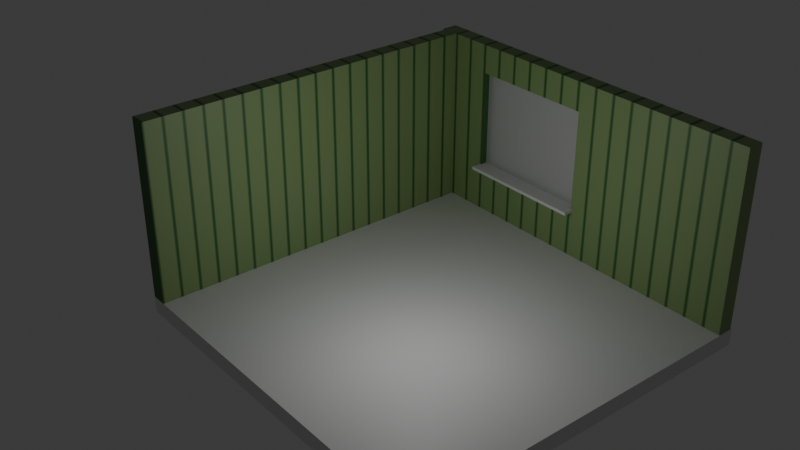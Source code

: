 # Source: roomSketch.blend  (saved by Blender 4.4.30; exported with 4.5.12 LTS)
import bpy
from mathutils import Matrix  # noqa: F401  (used for matrix-valued properties, if any)

bpy.ops.wm.read_factory_settings(use_empty=True)
scene = bpy.context.scene
scene.name = 'Scene'

# ---- collections
col_collection = bpy.data.collections.new('Collection'); scene.collection.children.link(col_collection)
col_window = bpy.data.collections.new('Window'); col_collection.children.link(col_window)
col_tabl = bpy.data.collections.new('Tabl')  # instanced only; not linked into the scene
col_collection_1 = bpy.data.collections.new('Collection')  # instanced only; not linked into the scene
col_bed = bpy.data.collections.new('Bed')  # instanced only; not linked into the scene

# ---- materials (node trees are filled in below, after node groups)
mat_material = bpy.data.materials.new('Material')
mat_material.alpha_threshold = 0.0
mat_material.roughness = 0.5
mat_material.line_color = (0.0, 0.0, 0.0, 1.0)
mat_material_003 = bpy.data.materials.new('Material.003')
mat_material_002 = bpy.data.materials.new('Material.002')

# ---- material node trees
mat_material.use_nodes = True; mat_material.node_tree.nodes.clear()
_N = mat_material.node_tree.nodes; _L = mat_material.node_tree.links
n0 = _N.new('ShaderNodeOutputMaterial'); n0.name = 'Material Output'; n0.location = (300, 300)
n1 = _N.new('ShaderNodeBsdfPrincipled'); n1.name = 'Principled BSDF'; n1.location = (10, 300)
n1.inputs[3].default_value = 1.45
_L.new(n1.outputs[0], n0.inputs[0])
n0.is_active_output = True
mat_material_003.use_nodes = True; mat_material_003.node_tree.nodes.clear()
_N = mat_material_003.node_tree.nodes; _L = mat_material_003.node_tree.links
n0 = _N.new('ShaderNodeBsdfPrincipled'); n0.name = 'Principled BSDF'; n0.location = (13, 300)
n1 = _N.new('ShaderNodeOutputMaterial'); n1.name = 'Material Output'; n1.location = (303, 300)
n2 = _N.new('ShaderNodeTexWave'); n2.name = 'Wave Texture'; n2.location = (-457, 261)
n2.inputs[1].default_value = 5.6
n2.inputs[3].default_value = 0.0
n2.inputs[4].default_value = 0.0
n2.inputs[5].default_value = 0.0
n3 = _N.new('ShaderNodeValToRGB'); n3.name = 'Color Ramp'; n3.location = (-259, 402)
while len(n3.color_ramp.elements) > 1: n3.color_ramp.elements.remove(n3.color_ramp.elements[-1])
n3.color_ramp.elements[0].position = 0.0; n3.color_ramp.elements[0].color = (0.03451, 0.1371, 0.03022, 1.0)
_e = n3.color_ramp.elements.new(0.1091); _e.color = (0.2639, 0.3913, 0.1555, 1.0)
_L.new(n0.outputs[0], n1.inputs[0])
_L.new(n3.outputs[0], n0.inputs[0])
_L.new(n2.outputs[0], n3.inputs[0])
n1.is_active_output = True
mat_material_002.use_nodes = True; mat_material_002.node_tree.nodes.clear()
_N = mat_material_002.node_tree.nodes; _L = mat_material_002.node_tree.links
n0 = _N.new('ShaderNodeBsdfPrincipled'); n0.name = 'Principled BSDF'; n0.location = (10, 300)
n0.inputs[4].default_value = 0.6891
n0.inputs[18].default_value = 0.3055
n1 = _N.new('ShaderNodeOutputMaterial'); n1.name = 'Material Output'; n1.location = (300, 300)
_L.new(n0.outputs[0], n1.inputs[0])
n1.is_active_output = True

# ---- world
world_world = bpy.data.worlds.new('World'); scene.world = world_world
world_world.use_nodes = True; world_world.node_tree.nodes.clear()
_N = world_world.node_tree.nodes; _L = world_world.node_tree.links
n0 = _N.new('ShaderNodeOutputWorld'); n0.name = 'World Output'; n0.location = (300, 300)
n1 = _N.new('ShaderNodeBackground'); n1.name = 'Background'; n1.location = (10, 300)
n1.inputs[0].default_value = (0.05088, 0.05088, 0.05088, 1.0)
_L.new(n1.outputs[0], n0.inputs[0])
n0.is_active_output = True
world_world.color = (0.05088, 0.05088, 0.05088)
world_world.sun_shadow_jitter_overblur = 0.0

# ---- cameras
cam_camera = bpy.data.cameras.new('Camera')
cam_camera.clip_end = 100.0
cam_camera.ortho_scale = 7.314

# ---- lights
light_light = bpy.data.lights.new('Light', 'POINT')
light_light.energy = 1000.0
light_light.shadow_soft_size = 2.51

# ---- meshes
me_cube_001 = bpy.data.meshes.new('Cube.001')
me_cube_001.from_pydata([(-0.00728, -17.83, -0.005451), (-0.00728, -17.83, 0.925), (-0.00728, 0.05885, -0.005451), (-0.00728, 0.05885, 0.925), (17.89, -17.83, -0.005451), (17.89, -17.83, 0.925), (17.89, 0.05885, -0.005451), (17.89, 0.05885, 0.925)], [], [(0, 1, 3, 2), (2, 3, 7, 6), (6, 7, 5, 4), (4, 5, 1, 0), (2, 6, 4, 0), (7, 3, 1, 5)])
_uv = me_cube_001.uv_layers.new(name='UVMap')
_uv.uv.foreach_set('vector', [0.375, 0.0, 0.625, 0.0, 0.625, 0.25, 0.375, 0.25, 0.375, 0.25, 0.625, 0.25, 0.625, 0.5, 0.375, 0.5, 0.375, 0.5, 0.625, 0.5, 0.625, 0.75, 0.375, 0.75, 0.375, 0.75, 0.625, 0.75, 0.625, 1.0, 0.375, 1.0, 0.125, 0.5, 0.375, 0.5, 0.375, 0.75, 0.125, 0.75, 0.625, 0.5, 0.875, 0.5, 0.875, 0.75, 0.625, 0.75])
me_cube_001.materials.append(mat_material)
me_cube_001.update()
me_cube_002 = bpy.data.meshes.new('Cube.002')
me_cube_002.from_pydata([(-17.77, -0.05189, -0.9305), (-17.77, -0.05189, -1.043e-05), (-17.77, 17.84, -0.9305), (-17.77, 17.84, -1.043e-05), (0.05544, -0.05189, -0.9305), (0.05544, -0.05189, -1.043e-05), (0.05544, 17.84, -0.9305), (0.05544, 17.84, -1.043e-05)], [], [(0, 1, 3, 2), (2, 3, 7, 6), (6, 7, 5, 4), (4, 5, 1, 0), (2, 6, 4, 0), (7, 3, 1, 5)])
_uv = me_cube_002.uv_layers.new(name='UVMap')
_uv.uv.foreach_set('vector', [0.375, 0.0, 0.625, 0.0, 0.625, 0.25, 0.375, 0.25, 0.375, 0.25, 0.625, 0.25, 0.625, 0.5, 0.375, 0.5, 0.375, 0.5, 0.625, 0.5, 0.625, 0.75, 0.375, 0.75, 0.375, 0.75, 0.625, 0.75, 0.625, 1.0, 0.375, 1.0, 0.125, 0.5, 0.375, 0.5, 0.375, 0.75, 0.125, 0.75, 0.625, 0.5, 0.875, 0.5, 0.875, 0.75, 0.625, 0.75])
me_cube_002.materials.append(mat_material_003)
me_cube_002.update()
me_cube_003 = bpy.data.meshes.new('Cube.003')
me_cube_003.from_pydata([(-0.9304, -0.05837, -0.9577), (-0.9304, -0.05837, -0.02723), (-0.9304, 17.84, -0.9577), (-0.9304, 17.84, -0.02723), (16.96, -0.05837, -0.9577), (16.96, -0.05837, -0.02723), (16.96, 17.84, -0.9577), (16.96, 17.84, -0.02723)], [], [(0, 1, 3, 2), (2, 3, 7, 6), (6, 7, 5, 4), (4, 5, 1, 0), (2, 6, 4, 0), (7, 3, 1, 5)])
_uv = me_cube_003.uv_layers.new(name='UVMap')
_uv.uv.foreach_set('vector', [0.375, 0.0, 0.625, 0.0, 0.625, 0.25, 0.375, 0.25, 0.375, 0.25, 0.625, 0.25, 0.625, 0.5, 0.375, 0.5, 0.375, 0.5, 0.625, 0.5, 0.625, 0.75, 0.375, 0.75, 0.375, 0.75, 0.625, 0.75, 0.625, 1.0, 0.375, 1.0, 0.125, 0.5, 0.375, 0.5, 0.375, 0.75, 0.125, 0.75, 0.625, 0.5, 0.875, 0.5, 0.875, 0.75, 0.625, 0.75])
me_cube_003.materials.append(mat_material_003)
me_cube_003.update()
me_cube_007 = bpy.data.meshes.new('Cube.007')
me_cube_007.from_pydata([(-0.03133, 36.57, -1.807), (-0.03133, 36.57, 0.1933), (-0.03133, 38.57, -1.807), (-0.03133, 38.57, 0.1933), (1.969, 36.57, -1.807), (1.969, 36.57, 0.1933), (1.969, 38.57, -1.807), (1.969, 38.57, 0.1933)], [], [(0, 1, 3, 2), (2, 3, 7, 6), (6, 7, 5, 4), (4, 5, 1, 0), (2, 6, 4, 0), (7, 3, 1, 5)])
_uv = me_cube_007.uv_layers.new(name='UVMap')
_uv.uv.foreach_set('vector', [0.375, 0.0, 0.625, 0.0, 0.625, 0.25, 0.375, 0.25, 0.375, 0.25, 0.625, 0.25, 0.625, 0.5, 0.375, 0.5, 0.375, 0.5, 0.625, 0.5, 0.625, 0.75, 0.375, 0.75, 0.375, 0.75, 0.625, 0.75, 0.625, 1.0, 0.375, 1.0, 0.125, 0.5, 0.375, 0.5, 0.375, 0.75, 0.125, 0.75, 0.625, 0.5, 0.875, 0.5, 0.875, 0.75, 0.625, 0.75])
me_cube_007.update()
me_cube_006 = bpy.data.meshes.new('Cube.006')
me_cube_006.from_pydata([(-1.0, -1.0, -1.0), (-1.0, -1.0, 1.0), (-1.0, 1.0, -1.0), (-1.0, 1.0, 1.0), (1.0, -1.0, -1.0), (1.0, -1.0, 1.0), (1.0, 1.0, -1.0), (1.0, 1.0, 1.0)], [], [(0, 1, 3, 2), (2, 3, 7, 6), (6, 7, 5, 4), (4, 5, 1, 0), (2, 6, 4, 0), (7, 3, 1, 5)])
_uv = me_cube_006.uv_layers.new(name='UVMap')
_uv.uv.foreach_set('vector', [0.375, 0.0, 0.625, 0.0, 0.625, 0.25, 0.375, 0.25, 0.375, 0.25, 0.625, 0.25, 0.625, 0.5, 0.375, 0.5, 0.375, 0.5, 0.625, 0.5, 0.625, 0.75, 0.375, 0.75, 0.375, 0.75, 0.625, 0.75, 0.625, 1.0, 0.375, 1.0, 0.125, 0.5, 0.375, 0.5, 0.375, 0.75, 0.125, 0.75, 0.625, 0.5, 0.875, 0.5, 0.875, 0.75, 0.625, 0.75])
me_cube_006.materials.append(mat_material_002)
me_cube_006.update()
me_cube_005 = bpy.data.meshes.new('Cube.005')
me_cube_005.from_pydata([(-0.002852, 20.21, -0.005541), (-0.002852, 20.21, 1.994), (-0.002852, 22.21, -0.005541), (-0.002852, 22.21, 1.994), (1.997, 20.21, -0.005541), (1.997, 20.21, 1.994), (1.997, 22.21, -0.005541), (1.997, 22.21, 1.994)], [], [(0, 1, 3, 2), (2, 3, 7, 6), (6, 7, 5, 4), (4, 5, 1, 0), (2, 6, 4, 0), (7, 3, 1, 5)])
_uv = me_cube_005.uv_layers.new(name='UVMap')
_uv.uv.foreach_set('vector', [0.375, 0.0, 0.625, 0.0, 0.625, 0.25, 0.375, 0.25, 0.375, 0.25, 0.625, 0.25, 0.625, 0.5, 0.375, 0.5, 0.375, 0.5, 0.625, 0.5, 0.625, 0.75, 0.375, 0.75, 0.375, 0.75, 0.625, 0.75, 0.625, 1.0, 0.375, 1.0, 0.125, 0.5, 0.375, 0.5, 0.375, 0.75, 0.125, 0.75, 0.625, 0.5, 0.875, 0.5, 0.875, 0.75, 0.625, 0.75])
me_cube_005.update()

# ---- objects
ob_light = bpy.data.objects.new('Light', light_light)
ob_camera = bpy.data.objects.new('Camera', cam_camera)
ob_floor = bpy.data.objects.new('Floor', me_cube_001)
ob_wall_l = bpy.data.objects.new('Wall_L', me_cube_002)
ob_wall_r = bpy.data.objects.new('Wall_R', me_cube_003)
ob_tabl = bpy.data.objects.new('Tabl', None)
ob_nighttable = bpy.data.objects.new('Nighttable', None)
ob_bed = bpy.data.objects.new('Bed', None)
ob_cube = bpy.data.objects.new('Cube', me_cube_007)
ob_window = bpy.data.objects.new('Window', me_cube_006)
ob_windowhole = bpy.data.objects.new('WindowHole', me_cube_005)

# ---- transforms, parenting, visibility, modifiers, constraints
ob_light.location = (3.657, -4.501, 8.323)
ob_light.rotation_euler = (0.6503, 0.05522, 1.866)
ob_light.lock_rotations_4d = False
ob_light.empty_display_type = 'ARROWS'
ob_light.color = (0.0, 0.0, 0.0, 0.0)
ob_light.lineart.crease_threshold = 0.0
ob_camera.location = (37.05, -32.82, 31.81)
ob_camera.rotation_euler = (1.065, 1.326e-07, 0.8875)
ob_camera.lock_rotations_4d = False
ob_camera.empty_display_type = 'ARROWS'
ob_camera.color = (0.0, 0.0, 0.0, 0.0)
ob_camera.display_type = 'WIRE'
ob_camera.lineart.crease_threshold = 0.0
ob_floor.location = (-8.939, 8.888, -0.4598)
ob_floor.scale = (1.164, 1.164, 1.0)
ob_wall_l.location = (-8.016, 7.985, 0.4934)
ob_wall_l.rotation_euler = (1.571, -0.0, 1.571)
ob_wall_l.scale = (1.117, 0.5697, 1.0)
ob_wall_r.location = (-8.016, 7.985, 0.4934)
ob_wall_r.rotation_euler = (1.571, -0.0, 0.0)
ob_wall_r.scale = (1.17, 0.5697, 1.0)
_m = ob_wall_r.modifiers.new('Boolean', 'BOOLEAN')
_m.object = ob_windowhole
_m.solver = 'FAST'
ob_tabl.location = (-3.013, 4.957, 0.6823)
ob_tabl.rotation_euler = (0.0, -0.0, -1.571)
ob_tabl.scale = (0.9056, 0.9056, 0.9056)
ob_tabl.instance_type = 'COLLECTION'
ob_nighttable.location = (-5.835, -9.353, 0.764)
ob_nighttable.rotation_euler = (0.0, -0.0, -1.571)
ob_nighttable.scale = (0.7787, 0.7787, 0.7787)
ob_nighttable.instance_type = 'COLLECTION'
ob_bed.location = (-3.188, -3.384, 1.312)
ob_bed.rotation_euler = (0.0, -0.0, 1.571)
ob_bed.scale = (3.979, 3.979, 3.979)
ob_bed.instance_type = 'COLLECTION'
ob_cube.location = (-5.54, -10.92, 3.296)
ob_cube.scale = (3.695, 0.5013, 0.08841)
ob_window.location = (-2.001, 8.562, 6.146)
ob_window.scale = (3.837, 0.1627, 3.001)
ob_windowhole.location = (-5.54, -10.92, 3.296)
ob_windowhole.scale = (3.572, 0.9185, 2.866)
ob_windowhole.hide_render = True
ob_tabl.instance_collection = col_tabl
ob_nighttable.instance_collection = col_collection
ob_bed.instance_collection = col_bed

# ---- collection membership
col_collection.objects.link(ob_light)
col_collection.objects.link(ob_camera)
col_collection.objects.link(ob_floor)
col_collection.objects.link(ob_wall_l)
col_collection.objects.link(ob_wall_r)
col_collection.objects.link(ob_tabl)
col_collection.objects.link(ob_nighttable)
col_collection.objects.link(ob_bed)
col_window.objects.link(ob_cube)
col_window.objects.link(ob_window)
col_window.objects.link(ob_windowhole)

# ---- scene / render settings (as saved in the file)
scene.camera = ob_camera
scene.frame_start = 1; scene.frame_end = 250; scene.frame_set(0)
scene.render.engine = 'BLENDER_EEVEE_NEXT'
bpy.context.view_layer.update()
